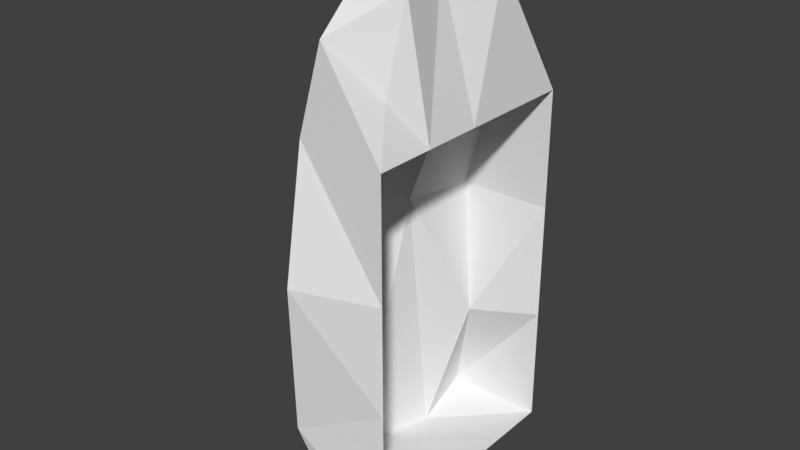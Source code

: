 # Source: cliff07.blend  (saved by Blender 2.79.0; exported with 4.5.12 LTS)
import bpy
from mathutils import Matrix  # noqa: F401  (used for matrix-valued properties, if any)

bpy.ops.wm.read_factory_settings(use_empty=True)
scene = bpy.context.scene
scene.name = 'Scene'

# ---- collections
col_collection_1 = bpy.data.collections.new('Collection 1'); scene.collection.children.link(col_collection_1)

# ---- materials (node trees are filled in below, after node groups)
mat_material = bpy.data.materials.new('Material')
mat_material.alpha_threshold = 0.0
mat_material.use_transparent_shadow = False
mat_material.roughness = 0.5
mat_material.line_color = (0.0, 0.0, 0.0, 1.0)

# ---- material node trees

# ---- world
world_world = bpy.data.worlds.new('World'); scene.world = world_world
world_world.color = (0.05088, 0.05088, 0.05088)
world_world.use_sun_shadow = False
world_world.sun_shadow_jitter_overblur = 0.0
world_world.cycles.sampling_method = 'MANUAL'

# ---- meshes
me_cube = bpy.data.meshes.new('Cube')
me_cube.from_pydata([(-1.0, -1.0, -1.0), (-1.328, 1.0, -1.0), (-1.0, -1.0, 2.781), (-1.0, 0.6668, 2.405), (-0.5, 1.0, -1.0), (-0.5, -1.0, -1.0), (-0.7611, 0.7624, 2.765), (-0.6882, -0.7348, 2.348), (-1.199, -0.6501, -1.0), (-1.488, -0.1501, -1.162), (-1.289, 0.5, -1.162), (-0.9168, -0.5, 3.357), (-1.397, 2.086e-07, 2.905), (-1.0, 0.5, 2.923), (-0.6538, 0.5, 3.031), (-0.8206, 0.0, 3.109), (-0.702, -0.5, 3.048), (-0.5, -0.5, -1.0), (-0.5, 1.788e-07, -1.0), (-0.5, 0.5, -1.0), (-1.244, -1.129, -0.289), (-1.17, -1.233, 1.0), (-1.216, -1.0, 2.052), (-1.0, 0.71, 0.0), (-1.286, 1.0, 1.0), (-1.0, 1.0, 2.0), (-0.5, 1.0, 0.0), (-0.5, 1.0, 1.0), (-0.5, 1.0, 2.0), (-0.5, -1.0, 2.0), (-0.5, -1.0, 1.0), (-0.5, -1.0, 0.08014), (-1.352, -0.5, 1.779), (-1.245, -0.5, 1.0), (-1.39, -0.5, 0.3869), (-1.342, 2.31e-07, 2.401), (-1.51, 2.533e-07, 1.709), (-1.658, 2.757e-07, 1.086), (-1.174, 0.5, 2.0), (-1.296, 0.5, 1.462), (-1.324, 0.2981, 1.086), (-0.5002, 0.5, 2.0), (-0.5002, -4.172e-07, 2.0), (-0.5002, -0.5, 2.0)], [], [(17, 5, 0, 8), (16, 11, 2, 7), (29, 7, 2, 22), (38, 13, 3, 25), (26, 4, 1, 23), (22, 2, 11, 32), (32, 11, 12, 35), (35, 12, 13, 38), (28, 6, 14, 41), (14, 15, 42, 41), (15, 16, 43, 42), (6, 3, 13, 14), (14, 13, 12, 15), (15, 12, 11, 16), (4, 19, 10, 1), (19, 18, 9, 10), (18, 17, 8, 9), (9, 37, 40, 10), (37, 36, 39, 40), (36, 35, 38, 39), (8, 34, 37, 9), (34, 33, 36, 37), (33, 32, 35, 36), (0, 20, 34, 8), (20, 21, 33, 34), (21, 22, 32, 33), (6, 28, 25, 3), (28, 27, 24, 25), (27, 26, 23, 24), (10, 40, 23, 1), (40, 39, 24, 23), (39, 38, 25, 24), (5, 31, 20, 0), (31, 30, 21, 20), (30, 29, 22, 21), (7, 29, 43, 16)])
_uv = me_cube.uv_layers.new(name='UVMap')
_uv.uv.foreach_set('vector', [0.6191, 0.612, 0.6191, 0.6634, 0.5636, 0.6634, 0.5416, 0.6274, 0.5474, 0.3064, 0.5077, 0.3045, 0.5668, 0.25, 0.6228, 0.2797, 0.75, 0.5583, 0.7362, 0.5958, 0.6957, 0.6392, 0.6722, 0.5646, 0.4261, 0.395, 0.434, 0.2989, 0.451, 0.3526, 0.4849, 0.3954, 0.5077, 0.5963, 0.5077, 0.6988, 0.47, 0.7057, 0.4554, 0.5994, 0.2716, 0.3845, 0.2814, 0.3079, 0.3361, 0.25, 0.3162, 0.4154, 0.3162, 0.4154, 0.3361, 0.25, 0.3651, 0.3021, 0.3676, 0.3534, 0.3676, 0.3534, 0.3651, 0.3021, 0.434, 0.2989, 0.4261, 0.395, 0.6659, 0.4576, 0.5759, 0.4328, 0.5508, 0.4088, 0.6659, 0.4067, 0.5508, 0.4088, 0.5372, 0.3558, 0.6659, 0.3558, 0.6659, 0.4067, 0.5372, 0.3558, 0.5474, 0.3064, 0.6659, 0.3049, 0.6659, 0.3558, 0.4716, 0.3141, 0.451, 0.3526, 0.434, 0.2989, 0.4498, 0.285, 0.7472, 0.7493, 0.7075, 0.75, 0.6659, 0.6988, 0.7324, 0.6968, 0.7324, 0.6968, 0.6659, 0.6988, 0.7277, 0.6392, 0.7472, 0.6515, 0.6191, 0.4576, 0.6191, 0.5091, 0.5297, 0.5091, 0.5272, 0.4576, 0.6191, 0.5091, 0.6191, 0.5605, 0.5077, 0.576, 0.5297, 0.5091, 0.6191, 0.5605, 0.6191, 0.612, 0.5416, 0.6274, 0.5077, 0.576, 0.3457, 0.7193, 0.3532, 0.4908, 0.3987, 0.4891, 0.4209, 0.7201, 0.3532, 0.4908, 0.3599, 0.4258, 0.4205, 0.4511, 0.3987, 0.4891, 0.3599, 0.4258, 0.3676, 0.3534, 0.4261, 0.395, 0.4205, 0.4511, 0.308, 0.6985, 0.3145, 0.5584, 0.3532, 0.4908, 0.3457, 0.7193, 0.6195, 0.4576, 0.6482, 0.5164, 0.6482, 0.5938, 0.6191, 0.5342, 0.3211, 0.4944, 0.3162, 0.4154, 0.3676, 0.3534, 0.3599, 0.4258, 0.2814, 0.6956, 0.2572, 0.6242, 0.3145, 0.5584, 0.308, 0.6985, 0.2572, 0.6242, 0.25, 0.4911, 0.3211, 0.4944, 0.3145, 0.5584, 0.25, 0.4911, 0.2716, 0.3845, 0.3162, 0.4154, 0.3211, 0.4944, 0.5077, 0.6837, 0.5615, 0.6634, 0.5615, 0.7147, 0.5112, 0.7119, 0.5077, 0.3913, 0.5077, 0.4938, 0.4719, 0.5003, 0.4849, 0.3954, 0.5077, 0.4938, 0.5077, 0.5963, 0.4554, 0.5994, 0.4719, 0.5003, 0.4209, 0.7201, 0.3987, 0.4891, 0.4554, 0.5994, 0.47, 0.7057, 0.3987, 0.4891, 0.4205, 0.4511, 0.4719, 0.5003, 0.4554, 0.5994, 0.4205, 0.4511, 0.4261, 0.395, 0.4849, 0.3954, 0.4719, 0.5003, 0.75, 0.25, 0.75, 0.361, 0.6659, 0.3233, 0.6957, 0.2506, 0.75, 0.361, 0.75, 0.4555, 0.6714, 0.4551, 0.6659, 0.3233, 0.75, 0.4555, 0.75, 0.5583, 0.6722, 0.5646, 0.6714, 0.4551, 0.6228, 0.2797, 0.6659, 0.254, 0.6659, 0.3049, 0.5474, 0.3064])
me_cube.materials.append(mat_material)
me_cube.use_remesh_preserve_volume = False
me_cube.use_remesh_preserve_attributes = False
me_cube.use_mirror_vertex_groups = False
me_cube.update()

# ---- objects
ob_cube = bpy.data.objects.new('Cube', me_cube)

# ---- transforms, parenting, visibility, modifiers, constraints
ob_cube.location = (0.0, 0.0, 0.0)
ob_cube.lock_rotations_4d = False
ob_cube.empty_display_type = 'ARROWS'
ob_cube.lineart.crease_threshold = 0.0

# ---- collection membership
col_collection_1.objects.link(ob_cube)

# ---- scene / render settings (as saved in the file)
scene.frame_start = 1; scene.frame_end = 250; scene.frame_set(1)
scene.render.engine = 'BLENDER_EEVEE_NEXT'
scene.render.resolution_percentage = 50
scene.render.dither_intensity = 0.0
scene.cycles.use_denoising = False
scene.cycles.samples = 128
scene.cycles.sampling_pattern = 'TABULATED_SOBOL'
scene.cycles.use_adaptive_sampling = False
scene.cycles.use_light_tree = False
scene.cycles.blur_glossy = 0.0
scene.cycles.sample_clamp_indirect = 0.0
scene.view_settings.view_transform = 'Standard'
bpy.context.view_layer.update()

# ---- added for rendering (the .blend has no active camera and no usable light): camera, sun
cam_auto = bpy.data.cameras.new('AutoCamera')
cam_auto.lens = 50.0
cam_auto.sensor_width = 36.0
cam_auto.clip_end = 1000.0
ob_auto_camera = bpy.data.objects.new('AutoCamera', cam_auto)
scene.collection.objects.link(ob_auto_camera)
ob_auto_camera.location = (3.70642, -5.85904, 4.9261)
ob_auto_camera.rotation_euler = (1.09748, -7.21219e-08, 0.694738)
scene.camera = ob_auto_camera
light_auto_sun = bpy.data.lights.new('AutoSun', 'SUN')
light_auto_sun.energy = 3.0
light_auto_sun.angle = 0.0523599
ob_auto_sun = bpy.data.objects.new('AutoSun', light_auto_sun)
scene.collection.objects.link(ob_auto_sun)
ob_auto_sun.rotation_euler = (0.872665, 0.174533, 0.523599)
bpy.context.view_layer.update()
